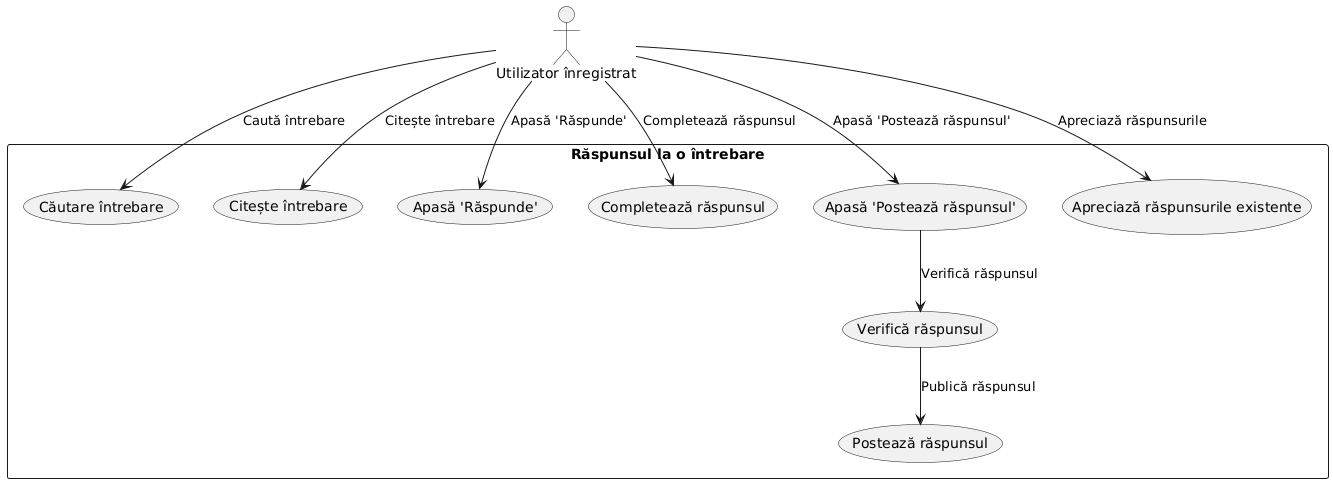

The diagram above was rendered by PlantUML. Its source (embedded in the PNG):
@startuml
' Actor principal
actor "Utilizator înregistrat" as User

' Scenariul 2: Răspunsul la o întrebare
rectangle "Răspunsul la o întrebare" {
    usecase "Căutare întrebare" as UC9
    usecase "Citește întrebare" as UC10
    usecase "Apasă 'Răspunde'" as UC11
    usecase "Completează răspunsul" as UC12
    usecase "Apasă 'Postează răspunsul'" as UC13
    usecase "Verifică răspunsul" as UC14
    usecase "Postează răspunsul" as UC15
    usecase "Apreciază răspunsurile existente" as UC16
}

' Relațiile între cazuri
User --> UC9 : "Caută întrebare"
User --> UC10 : "Citește întrebare"
User --> UC11 : "Apasă 'Răspunde'"
User --> UC12 : "Completează răspunsul"
User --> UC13 : "Apasă 'Postează răspunsul'"
UC13 --> UC14 : "Verifică răspunsul"
UC14 --> UC15 : "Publică răspunsul"
User --> UC16 : "Apreciază răspunsurile"
@enduml